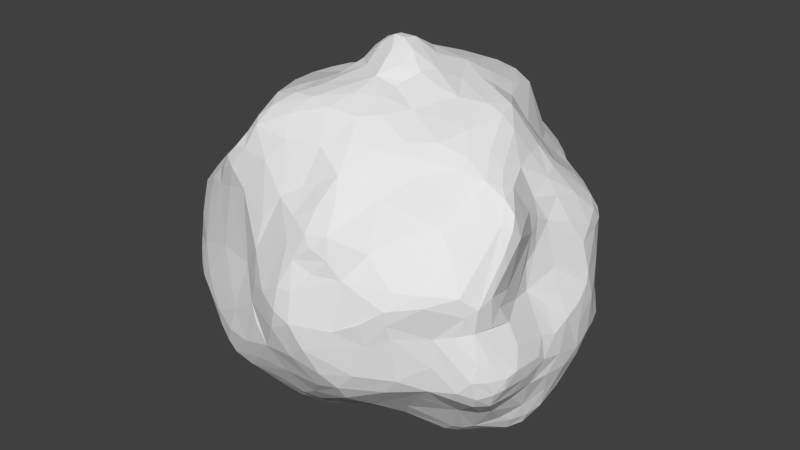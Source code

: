 # Source: Asteroid.blend  (saved by Blender 2.75.0; exported with 4.5.12 LTS)
import bpy
from mathutils import Matrix  # noqa: F401  (used for matrix-valued properties, if any)

bpy.ops.wm.read_factory_settings(use_empty=True)
scene = bpy.context.scene
scene.name = 'Scene'

# ---- collections
col_collection_1 = bpy.data.collections.new('Collection 1'); scene.collection.children.link(col_collection_1)

# ---- world
world_world = bpy.data.worlds.new('World'); scene.world = world_world
world_world.color = (0.05088, 0.05088, 0.05088)
world_world.use_sun_shadow = False
world_world.sun_shadow_jitter_overblur = 0.0
world_world.cycles.sampling_method = 'MANUAL'
world_world.cycles.sample_map_resolution = 256

# ---- meshes
me_icosphere = bpy.data.meshes.new('Icosphere')
me_icosphere.from_pydata([(0.4242, -0.2896, -0.2138), (0.05683, -0.02266, -0.5018), (-0.4991, -0.04688, -0.2123), (0.4069, 0.2561, -0.2244), (0.1515, 0.3907, 0.1994), (0.1476, 0.01187, 0.4337), (0.2503, -0.02367, 0.4077), (0.1522, 0.1248, 0.422), (0.2228, 0.04368, 0.4149), (0.1888, 0.07637, 0.4159), (0.1814, 0.1711, 0.3915), (0.2859, 0.07337, 0.3517), (0.2223, 0.1153, 0.3794), (0.1745, 0.2203, 0.3762), (0.3946, 0.02004, 0.2484), (0.3786, 0.06483, 0.2574), (0.3149, 0.1035, 0.2912), (0.2745, 0.1786, 0.2575), (0.226, 0.2687, 0.2412), (0.1491, 0.3195, 0.3024), (0.4151, 0.03144, 0.2037), (0.4257, 0.09692, 0.1893), (0.4223, 0.1786, 0.1544), (0.323, 0.156, 0.2349), (0.2878, 0.2316, 0.2059), (0.1945, 0.3354, 0.2036), (0.1234, 0.2228, 0.3996), (0.1179, 0.2811, 0.3806), (0.1213, 0.3329, 0.3138), (0.0138, 0.001794, 0.5129), (-0.009304, 0.04057, 0.494), (0.04168, 0.1049, 0.4486), (0.07004, 0.2026, 0.4153), (-0.05791, 0.1647, 0.4371), (0.09809, 0.3039, 0.3704), (0.06702, 0.3143, 0.3588), (0.006636, 0.2827, 0.3771), (-0.05117, 0.2551, 0.404), (-0.08159, 0.266, 0.3849), (-0.1746, 0.2117, 0.3643), (0.08473, 0.3519, 0.2822), (-0.02975, 0.3301, 0.3265), (-0.1127, 0.2808, 0.346), (-0.1421, 0.2939, 0.2907), (-0.2532, 0.2576, 0.2752), (-0.2889, 0.2371, 0.2748), (0.09988, 0.3866, 0.2192), (0.04799, 0.3966, 0.2214), (-0.0124, 0.3636, 0.2509), (-0.08348, 0.3785, 0.2271), (-0.02551, -0.00545, 0.516), (-0.09319, 0.07626, 0.4271), (-0.02129, -0.03352, 0.5201), (-0.04889, -0.05091, 0.4991), (-0.05849, 0.0268, 0.4829), (-0.07918, -0.03852, 0.4823), (-0.1262, -0.1034, 0.4236), (-0.09537, -0.1536, 0.4371), (-0.2175, 0.07198, 0.3799), (-0.1694, 0.006054, 0.394), (-0.2102, -0.007794, 0.3769), (-0.1561, -0.2294, 0.4152), (-0.2993, 0.03656, 0.3582), (-0.2525, -0.144, 0.3827), (-0.3092, 0.1216, 0.3312), (-0.3279, 0.02995, 0.3451), (-0.3357, -0.03965, 0.3349), (-0.2705, -0.2035, 0.3506), (-0.3032, 0.2128, 0.2782), (-0.3955, 0.05215, 0.2405), (-0.3925, -0.006169, 0.2728), (-0.3811, -0.07348, 0.2766), (-0.3882, -0.1052, 0.2497), (-0.3067, -0.3326, 0.2311), (0.03978, -0.04574, 0.5018), (0.04602, -0.1015, 0.4735), (0.0782, -0.119, 0.4466), (-0.04285, -0.1132, 0.4591), (0.07467, -0.1407, 0.4383), (-0.08494, -0.2199, 0.4313), (0.02028, -0.2253, 0.4352), (0.07831, -0.1886, 0.4298), (0.1056, -0.2361, 0.4069), (-0.1236, -0.2737, 0.416), (-0.1812, -0.3388, 0.3654), (-0.1541, -0.3181, 0.3912), (-0.0924, -0.3278, 0.3886), (-0.01035, -0.2864, 0.4119), (0.02576, -0.3493, 0.348), (0.0908, -0.3211, 0.361), (-0.2526, -0.316, 0.2871), (-0.0637, -0.3674, 0.3427), (0.01578, -0.4014, 0.2621), (0.1266, -0.4143, 0.2533), (-0.2707, -0.3675, 0.2499), (-0.2197, -0.3808, 0.2925), (-0.183, -0.389, 0.2954), (-0.1057, -0.3975, 0.2936), (0.05459, -0.3912, 0.2793), (0.085, -0.4308, 0.2426), (0.1915, -0.3155, 0.3113), (0.1068, -0.03156, 0.4608), (0.1413, -0.0775, 0.4407), (0.2699, -0.125, 0.3782), (0.1899, -0.2497, 0.367), (0.2327, -0.2587, 0.3427), (0.3121, -0.2074, 0.3204), (0.3082, -0.1777, 0.3385), (0.3622, -0.1169, 0.3042), (0.3189, -0.01588, 0.3586), (0.2512, -0.273, 0.3121), (0.3921, -0.16, 0.2854), (0.4, -0.13, 0.2776), (0.397, -0.03812, 0.2183), (0.1631, -0.4114, 0.2266), (0.2565, -0.3454, 0.1939), (0.3395, -0.225, 0.2613), (0.3964, -0.1991, 0.2644), (0.4136, -0.1797, 0.27), (0.4402, -0.1794, 0.2416), (0.4378, -0.1332, 0.2074), (0.4423, 0.05517, 0.1357), (0.4296, 0.2328, -0.1457), (0.4584, 0.1188, 0.1062), (0.4755, 0.1021, -0.008607), (0.4562, 0.1516, 0.0828), (0.4327, 0.1981, 0.1173), (0.3798, 0.1766, 0.1925), (0.4258, 0.2113, 0.01481), (0.3826, 0.2434, 0.07835), (0.3525, 0.2509, 0.1371), (0.4285, 0.2031, -0.05779), (0.3486, 0.2602, 0.02257), (0.2592, 0.2749, 0.2032), (0.4132, 0.2584, -0.1955), (0.3577, 0.3042, -0.1199), (0.2809, 0.3718, -0.09761), (0.3004, 0.2942, 0.0673), (0.2395, 0.3842, 0.09504), (0.2802, 0.3141, 0.1257), (0.2145, 0.3845, 0.1448), (0.1374, 0.4264, 0.1646), (0.03139, 0.4984, 0.05756), (-0.09727, 0.4587, -0.1618), (0.06649, 0.4916, 0.1019), (0.08919, 0.4451, 0.1582), (0.04144, 0.5003, 0.08341), (0.03563, 0.4376, 0.1788), (-0.02994, 0.3821, 0.2229), (0.01051, 0.461, -0.04252), (-0.07895, 0.4625, 0.01897), (-0.05437, 0.4774, 0.06018), (-0.08222, 0.4481, 0.1224), (-0.04257, 0.4351, 0.1672), (-0.1268, 0.3766, 0.2129), (-0.103, 0.4531, -0.03505), (-0.1861, 0.4621, -0.03981), (-0.2538, 0.4348, 0.07454), (-0.2615, 0.4008, 0.1217), (-0.1875, 0.4048, 0.1389), (-0.1362, 0.4527, -0.1616), (-0.1908, 0.4572, -0.08135), (-0.2629, 0.4473, -0.007172), (-0.2755, 0.4371, 0.04137), (-0.3281, 0.3191, 0.189), (-0.32, 0.2839, 0.2257), (-0.4223, 0.2187, 0.1107), (-0.4897, 0.1666, 0.02055), (-0.3729, 0.2335, 0.1688), (-0.4599, 0.1497, 0.1117), (-0.4194, 0.09245, 0.1809), (-0.4383, 0.01964, 0.1902), (-0.4985, 0.1334, 0.01105), (-0.491, 0.06027, 0.07409), (-0.4419, -0.04196, 0.1956), (-0.4216, -0.07693, 0.2189), (-0.5083, 0.04663, -0.02322), (-0.4673, -0.01428, 0.1387), (-0.4455, -0.1425, 0.1582), (-0.4119, -0.1479, 0.1965), (-0.4854, 0.03635, -0.1116), (-0.5216, -0.04073, -0.1419), (-0.5298, -0.1056, -0.07742), (-0.4981, -0.104, -0.00773), (-0.4732, -0.1432, 0.1014), (-0.5275, -0.07421, -0.1575), (-0.532, -0.133, -0.1085), (-0.431, -0.1921, 0.151), (-0.3489, -0.3315, 0.1877), (-0.333, -0.3604, 0.1715), (-0.2626, -0.388, 0.2253), (-0.2255, -0.4027, 0.1937), (-0.2199, -0.4013, 0.2463), (-0.07087, -0.4467, 0.172), (-0.2369, -0.4244, 0.03652), (-0.076, -0.4702, 0.1003), (-0.1248, -0.4547, 0.03776), (-0.03144, -0.4255, 0.2301), (-0.1537, -0.4803, -0.08857), (-0.06123, -0.4934, 0.02314), (0.03532, -0.4753, 0.158), (0.08345, -0.4685, 0.189), (-0.1776, -0.4654, -0.2277), (-0.1136, -0.4891, -0.1566), (-0.07818, -0.4919, -0.03245), (0.01754, -0.5222, -0.05312), (0.03485, -0.5144, 0.0587), (0.1105, -0.4799, 0.1044), (0.1437, -0.4634, 0.1415), (0.2815, -0.4089, 0.0883), (0.405, -0.3256, -0.167), (0.3145, -0.2825, 0.2045), (0.2787, -0.4261, 0.009949), (0.3435, -0.3764, 0.05729), (0.3401, -0.3695, 0.08529), (0.4298, -0.215, 0.2252), (0.3902, -0.3231, -0.02259), (0.4241, -0.2917, -0.01636), (0.4301, -0.2894, 0.04519), (0.4488, -0.225, 0.1659), (0.442, -0.2965, -0.08977), (0.4382, -0.2466, -0.01494), (0.4414, -0.2232, 0.02928), (0.4524, -0.2174, 0.1327), (0.4146, -0.06554, 0.1432), (0.44, -0.2969, -0.1839), (0.4678, -0.2687, -0.1728), (0.4885, -0.21, -0.1278), (0.4123, -0.04283, 0.1774), (0.2578, 0.3549, -0.003608), (0.2029, 0.4111, 0.1244), (0.1362, 0.4617, 0.1112), (0.2334, 0.4016, 0.01207), (0.2199, 0.427, 0.01632), (0.1969, 0.4334, 0.06075), (0.1287, 0.4746, 0.056), (0.0452, 0.4838, 0.02392), (0.1832, 0.4506, -0.02715), (0.06683, 0.4446, -0.0683), (0.2699, 0.3861, -0.141), (0.184, 0.4336, -0.07092), (0.329, 0.3387, -0.1707), (0.2542, 0.3826, -0.1897), (0.2051, 0.3781, -0.2112), (0.1161, 0.4053, -0.1379), (0.08995, 0.4074, -0.1615), (-0.02317, 0.4364, -0.1517), (-0.05449, 0.4466, -0.1651), (0.2967, 0.3235, -0.237), (-0.05739, 0.4316, -0.2103), (-0.3524, 0.2991, 0.1899), (-0.3603, 0.3322, 0.1543), (-0.3534, 0.3789, 0.09124), (-0.2313, 0.4271, -0.1162), (-0.3964, 0.3013, 0.1285), (-0.414, 0.3338, 0.0705), (-0.353, 0.3751, 0.04187), (-0.428, 0.3209, 0.03121), (-0.4475, 0.2746, 0.02783), (-0.3516, 0.3798, -0.01421), (-0.3848, 0.3284, -0.05231), (-0.441, 0.2398, -0.02607), (-0.2949, 0.3607, -0.161), (-0.355, 0.3317, -0.08736), (-0.4307, 0.1998, -0.1137), (-0.2628, 0.3498, -0.2178), (-0.3422, 0.3159, -0.1604), (-0.3635, 0.2847, -0.1686), (-0.3903, 0.1718, -0.2007), (-0.4374, 0.09337, -0.1771), (-0.4536, 0.05319, -0.2189), (-0.2658, 0.2935, -0.2806), (-0.3499, 0.262, -0.2362), (-0.3603, 0.2266, -0.253), (-0.3761, 0.1753, -0.233), (-0.3869, 0.1487, -0.2204), (-0.4001, 0.108, -0.2606), (-0.4432, 0.01233, -0.2721), (-0.4469, -0.2731, 0.07778), (-0.5085, -0.1783, -0.1467), (-0.3851, -0.3619, 0.05787), (-0.3389, -0.3768, 0.1028), (-0.2802, -0.3858, 0.1723), (-0.4779, -0.2528, -0.01439), (-0.4532, -0.3012, -0.07453), (-0.379, -0.3824, -0.0385), (-0.3457, -0.4104, -0.09087), (-0.3046, -0.4256, -0.06324), (-0.4757, -0.2584, -0.1259), (-0.4155, -0.3351, -0.1322), (-0.3533, -0.396, -0.1243), (-0.236, -0.462, -0.1285), (-0.4929, -0.1667, -0.1783), (-0.4092, -0.2525, -0.1892), (-0.3535, -0.2807, -0.209), (-0.3361, -0.3778, -0.1716), (-0.279, -0.3699, -0.2349), (-0.2636, -0.4259, -0.1878), (-0.2328, -0.4599, -0.1707), (-0.4824, -0.06409, -0.228), (-0.3502, -0.1491, -0.2397), (-0.2976, -0.2805, -0.2585), (-0.1968, -0.4503, -0.2429), (-0.0791, -0.4787, -0.1955), (0.2263, -0.4557, 0.007564), (0.2329, -0.4468, -0.05186), (0.2851, -0.4171, -0.02483), (0.0566, -0.5042, -0.1225), (0.1019, -0.5098, -0.08258), (0.2068, -0.4552, -0.1379), (0.3512, -0.3527, -0.1043), (0.1002, -0.4635, -0.2046), (0.1623, -0.4608, -0.1871), (0.2616, -0.4046, -0.1847), (0.05309, -0.428, -0.2633), (0.3398, -0.3005, -0.2307), (0.3822, -0.3241, -0.1919), (0.4079, -0.07192, 0.0647), (0.4224, -0.1317, -0.0006363), (0.4711, -0.186, -0.07991), (0.4098, -0.04013, 0.08973), (0.4444, -0.02812, -0.05669), (0.4523, 0.01792, -0.03931), (0.4768, 0.06758, -0.07733), (0.4869, -0.1197, -0.1383), (0.4774, -0.03543, -0.1188), (0.4798, 0.07084, -0.1434), (0.4769, 0.1281, -0.09026), (0.4794, -0.2417, -0.1668), (0.4855, -0.1651, -0.1713), (0.4871, -0.02635, -0.1777), (0.4827, 0.06353, -0.2054), (0.4622, 0.1689, -0.1918), (0.4634, -0.1975, -0.2162), (0.4466, -0.1643, -0.2485), (0.482, -0.06816, -0.2164), (0.4754, 0.07621, -0.2359), (0.4473, 0.1692, -0.2312), (0.4358, 0.2212, -0.2203), (0.3927, 0.1917, -0.2847), (0.3147, 0.161, -0.3514), (0.3445, 0.2798, -0.2366), (0.3075, 0.2514, -0.2771), (0.2286, 0.234, -0.3324), (0.256, 0.3005, -0.2811), (0.1581, 0.1862, -0.4291), (0.204, 0.2311, -0.3495), (0.1449, 0.3071, -0.361), (0.1365, 0.3359, -0.3307), (0.1257, 0.2309, -0.4395), (0.1189, 0.2884, -0.4098), (0.04713, 0.3783, -0.2934), (0.1085, 0.08628, -0.4766), (0.1163, 0.1628, -0.4668), (0.08234, 0.2859, -0.4318), (0.04484, 0.3138, -0.4065), (0.02361, 0.3555, -0.3397), (0.01771, 0.1532, -0.497), (0.04131, 0.2283, -0.4678), (-0.06201, 0.4015, -0.2481), (-0.09521, 0.3604, -0.3029), (-0.04829, 0.27, -0.3916), (-0.06852, 0.1711, -0.4939), (-0.1495, 0.3858, -0.2602), (-0.06561, 0.3125, -0.3348), (-0.1838, 0.2285, -0.3744), (-0.16, 0.2539, -0.3516), (-0.05059, 0.221, -0.4643), (-0.1138, 0.2189, -0.4169), (-0.2106, 0.1873, -0.3917), (-0.2698, 0.2387, -0.3393), (-0.3115, 0.2107, -0.3305), (-0.1268, 0.1175, -0.4966), (-0.164, 0.02743, -0.5085), (-0.1838, 0.04691, -0.4881), (-0.2403, 0.06103, -0.425), (-0.3605, 0.11, -0.3137), (-0.0303, 0.02602, -0.5192), (-0.072, 0.01885, -0.5181), (-0.118, 0.03743, -0.521), (-0.1925, 0.0036, -0.4875), (-0.3852, 0.01801, -0.3375), (-0.4177, -0.003312, -0.3057), (-0.3155, -0.04635, -0.3695), (-0.1909, -0.02917, -0.482), (-0.267, -0.1597, -0.2953), (-0.2515, -0.05666, -0.4109), (-0.2136, -0.1631, -0.3667), (-0.1615, -0.03992, -0.497), (-0.1319, -0.07265, -0.4844), (-0.163, -0.1643, -0.4111), (-0.1934, -0.2268, -0.3761), (-0.2095, -0.3209, -0.3427), (-0.2423, -0.3603, -0.2859), (-0.02204, -0.09431, -0.4895), (-0.09314, -0.1097, -0.4751), (-0.1164, -0.251, -0.4294), (-0.1499, -0.3059, -0.3991), (-0.1204, -0.3601, -0.3625), (-0.1645, -0.4146, -0.2862), (0.02967, -0.1154, -0.4779), (-0.0542, -0.1697, -0.4532), (-0.08718, -0.2554, -0.4355), (-0.08498, -0.3362, -0.387), (0.4296, 0.1547, -0.2726), (0.4702, -0.053, -0.272), (0.4142, 0.06474, -0.3362), (0.3675, 0.1403, -0.3336), (0.2825, 0.1469, -0.374), (0.4611, 0.01927, -0.3018), (0.4347, -0.02596, -0.3602), (0.3186, 0.01706, -0.4232), (0.2037, 0.1042, -0.4307), (0.4446, -0.08778, -0.3404), (0.4145, -0.06596, -0.3912), (0.354, -0.08686, -0.425), (0.3307, -0.03734, -0.4327), (0.2574, 0.008364, -0.4497), (0.399, -0.1362, -0.3434), (0.4191, -0.1123, -0.3542), (0.3307, -0.119, -0.4202), (0.1801, 0.01132, -0.4591), (0.3963, -0.2219, -0.2806), (0.4115, -0.1915, -0.2873), (0.328, -0.1886, -0.3787), (0.3026, -0.1722, -0.4072), (0.2612, -0.1097, -0.4492), (0.04303, -0.06649, -0.5001), (0.02133, -0.336, -0.3552), (0.004339, -0.2592, -0.4174), (-0.03809, -0.4337, -0.2689), (0.03707, -0.388, -0.3134), (0.001752, -0.4122, -0.2984), (0.01634, -0.3014, -0.3881), (0.05541, -0.3517, -0.3331), (0.03272, -0.2015, -0.4235), (0.08099, -0.1712, -0.4246), (0.1453, -0.2066, -0.4046), (0.1071, -0.4146, -0.2659), (0.1775, -0.3539, -0.2848), (0.2064, -0.2689, -0.3428), (0.1325, -0.1266, -0.4384), (0.2073, -0.1267, -0.4431), (0.1815, -0.23, -0.3829), (0.2829, -0.2027, -0.395), (0.3571, -0.2519, -0.2757), (-0.01347, -0.1558, -0.4557), (-0.3135, -0.02304, -0.3854), (-0.01275, -0.03948, -0.5134), (-0.3457, 0.203, -0.2938), (0.2584, 0.347, 0.04193), (0.006744, -0.03245, 0.5169), (0.3503, 0.01211, 0.3001), (0.09085, 0.1034, 0.4453), (0.1663, 0.06255, 0.4277), (0.3365, 0.06353, 0.2996), (0.363, 0.09204, 0.2587), (0.183, 0.3107, 0.246), (-0.01656, 0.3172, 0.3488), (0.01991, 0.05969, 0.4795), (-0.01609, 0.1547, 0.4416), (-0.09629, 0.2176, 0.4055), (0.1227, 0.3134, 0.3497), (-0.1931, 0.2742, 0.2774), (-0.2733, 0.1397, 0.3433), (-0.09866, 0.007027, 0.4619), (-0.1211, -0.02379, 0.4347), (-0.3354, 0.06533, 0.3361), (-0.3227, 0.1554, 0.2779), (-0.3694, 0.1196, 0.237), (-0.1641, -0.364, 0.3526), (-0.02037, -0.2134, 0.4399), (-0.2294, -0.3363, 0.3043), (0.2479, -0.2034, 0.3659), (0.1471, -0.1739, 0.4114), (0.3267, -0.1182, 0.3411), (0.213, -0.404, 0.1576), (0.4473, 0.1837, 0.1002), (0.2452, 0.329, 0.1581), (-0.01981, 0.4856, 0.03307), (-0.1575, 0.4336, 0.08905), (-0.3348, 0.3802, 0.1148), (0.001314, 0.4951, 0.07361), (-0.122, 0.463, -0.1197), (-0.2339, 0.4553, 0.02135), (-0.2045, 0.3248, 0.2171), (-0.4744, 0.07106, 0.1162), (-0.3552, -0.1999, 0.2215), (-0.4918, -0.2058, -0.002427), (-0.4857, 0.1609, 0.05864), (-0.4992, 0.08787, -0.04322), (-0.4777, 0.02955, 0.09871), (-0.5353, -0.06905, -0.091), (-0.4157, -0.2671, 0.1389), (0.1025, -0.4752, 0.1653), (-0.2985, -0.3637, 0.2067), (0.03017, -0.4475, 0.2103), (-0.01994, -0.5104, 0.02793), (-0.06129, -0.4979, -0.07971), (0.02994, -0.5252, 0.0009111), (0.07069, -0.5089, 0.05904), (0.3651, -0.2974, 0.1456), (0.4108, -0.3094, 0.02896), (0.4498, -0.1983, 0.2133), (0.4592, -0.2855, -0.1348), (0.4518, -0.2732, -0.07601), (0.4339, -0.1836, 0.05496), (0.2114, 0.4353, -0.03406), (0.306, 0.3532, -0.201), (0.1934, 0.4489, 0.002767), (0.1502, 0.4594, 0.01271), (0.107, 0.4764, 0.02117), (0.1952, 0.4104, -0.1449), (0.2654, 0.3515, -0.2378), (0.1363, 0.3819, -0.21), (0.1597, 0.352, -0.264), (-0.4514, 0.2525, 0.05996), (-0.4813, 0.1572, -0.04487), (-0.1397, 0.4148, -0.2153), (-0.4364, 0.288, 0.07285), (-0.3769, 0.3618, 0.09342), (-0.4013, 0.2744, -0.09307), (-0.3149, 0.3223, -0.2083), (-0.1134, 0.4041, -0.254), (-0.3239, 0.2775, -0.2667), (-0.4072, -0.3549, -0.02246), (-0.4007, -0.3226, -0.1612), (-0.4212, -0.3238, 0.07203), (-0.2003, -0.4679, -0.2004), (-0.3957, -0.07997, -0.261), (-0.2946, -0.1753, -0.2619), (0.2769, -0.4295, 0.04734), (0.1674, -0.4792, -0.02371), (0.0028, -0.4655, -0.2062), (0.4318, 0.01211, 0.02504), (0.4765, 0.09825, -0.03939), (-0.007071, 0.3137, -0.3779), (0.2686, 0.2336, -0.3172), (0.1817, 0.3185, -0.2976), (0.1625, 0.2386, -0.3983), (-0.01716, 0.3816, -0.2756), (-0.07773, 0.3769, -0.2882), (-0.3196, 0.1599, -0.3324), (-0.3127, 0.06369, -0.377), (-0.1218, 0.3606, -0.2973), (-0.09562, 0.1778, -0.4791), (-0.3838, 0.03875, -0.3327), (-0.2442, 0.01148, -0.4314), (-0.3174, -0.1296, -0.2691), (-0.2206, -0.4126, -0.261), (-0.1424, -0.1237, -0.4534), (-0.1524, -0.3362, -0.3789), (0.1053, -0.01185, -0.4876), (0.3899, -0.009168, -0.394), (0.458, -0.04867, -0.3283), (0.2638, 0.0823, -0.416), (0.43, -0.08239, -0.3726), (0.2263, -0.06454, -0.4591), (0.2386, -0.2986, -0.2932), (0.2936, -0.33, -0.227), (0.3098, -0.2119, -0.3691), (0.2519, -0.1664, -0.4264), (-0.04142, -0.2802, -0.4249), (0.07652, -0.09939, -0.4784), (0.4447, -0.1106, -0.2993), (0.1818, 0.07618, -0.4495), (0.4129, 0.2233, -0.2485), (-0.4027, -0.02368, -0.3172), (-0.2316, -0.02379, -0.4427), (-0.08996, -0.0455, -0.5033), (-0.2531, -0.2794, -0.3041), (-0.4445, -0.0393, -0.2631), (-0.1029, 0.2742, -0.3462), (-0.06182, 0.1005, -0.519), (-0.3609, 0.1504, -0.2874), (-0.3243, 0.2481, -0.3025), (0.4527, -0.2597, -0.2151), (0.4445, 0.2185, -0.1881), (0.4513, 0.1831, -0.1149), (0.4557, 0.1721, -0.008912), (0.4639, 0.08766, 0.07319), (0.4172, -0.004566, 0.153), (0.1747, -0.4519, 0.09799), (0.07251, -0.5228, -0.01941), (-0.02472, -0.501, -0.1279), (-0.1314, -0.4575, -0.248), (0.341, -0.3499, -0.1758), (0.3526, -0.3504, -0.03047), (-0.3984, -0.3295, 0.1305), (-0.5125, -0.1025, -0.1881), (-0.1775, -0.48, -0.1538), (-0.2937, 0.4254, -0.01337), (-0.2022, 0.4315, -0.1484), (-0.486, -0.004035, -0.2122), (-0.4661, 0.2104, 0.04923), (0.3752, 0.2916, -0.1988), (-0.0852, 0.4429, -0.1994), (-0.05632, 0.4553, -0.1044), (-0.01702, 0.4706, -0.01073), (0.08864, 0.4924, 0.07452), (0.1698, 0.4235, 0.1528), (-0.2455, -0.3878, 0.2604), (0.3094, 0.2676, 0.1686), (0.3752, 0.2195, 0.1625), (0.4467, 0.1557, 0.1322), (0.09374, -0.07884, 0.4633), (0.1451, -0.3036, 0.3527), (0.1962, -0.3473, 0.2656), (0.1367, -0.455, 0.1954), (0.06593, 0.02169, 0.4759), (0.005058, -0.07772, 0.4979), (-0.08708, -0.0728, 0.4571), (-0.1336, -0.1877, 0.4212), (-0.191, -0.265, 0.3985), (-0.2916, -0.2671, 0.2751), (-0.03229, 0.07558, 0.4663), (-0.1454, 0.112, 0.3905), (-0.262, 0.1904, 0.322), (-0.3388, 0.2327, 0.2364), (0.1628, 0.2796, 0.3556), (0.1357, 0.354, 0.2451), (0.2779, 0.03251, 0.3946), (0.2675, 0.1201, 0.3233), (0.07043, 0.2663, 0.3978), (-0.01206, 0.2261, 0.4166), (0.08003, 0.3317, 0.3365), (0.0351, 0.3374, 0.3217), (-0.05847, 0.3087, 0.3531), (-0.1781, 0.2469, 0.3276), (-0.07999, 0.3367, 0.2891), (-0.05709, -0.01724, 0.5043), (-0.1505, 0.03583, 0.4085), (-0.163, -0.06678, 0.4009), (-0.2803, 0.09204, 0.3595), (-0.2932, -0.042, 0.365), (-0.3403, -0.132, 0.3085), (0.01875, -0.1503, 0.4559), (-0.06217, -0.2736, 0.4215), (0.06886, -0.2727, 0.4046), (-0.1985, -0.3616, 0.3263), (0.1015, -0.3748, 0.3061), (0.1916, -0.06069, 0.4192), (0.2881, -0.02132, 0.3905), (0.3603, -0.1786, 0.297), (0.3675, -0.05408, 0.2921), (0.414, -0.08062, 0.2039), (0.4357, 0.2043, 0.07067), (0.3993, 0.2285, -0.01797), (0.3185, 0.2842, 0.09956), (0.4005, 0.251, -0.08883), (0.2912, 0.3059, 0.03146), (0.02936, 0.4831, 0.1223), (-0.1321, 0.4481, 0.03934), (-0.2977, 0.4053, 0.09061), (-0.4041, 0.1684, 0.1731), (-0.5008, 0.1127, 0.05966), (-0.4996, 0.06053, 0.004429), (-0.4846, 0.003846, 0.05695), (-0.4611, -0.09132, 0.1511), (-0.5208, -0.01786, -0.04899), (-0.51, -0.2025, -0.08645), (-0.1622, -0.4186, 0.2107), (0.06313, -0.4889, 0.13), (0.4, -0.32, 0.07782), (0.4332, -0.3115, -0.1343), (0.4422, -0.2561, 0.06846), (0.4555, -0.1738, 0.1872), (0.4826, -0.2401, -0.1354), (0.4461, -0.1894, -0.02495), (0.1646, 0.4534, 0.05322), (0.233, 0.4101, -0.07203), (0.1338, 0.4517, -0.03653), (-0.002177, 0.4091, -0.2168), (-0.4008, 0.351, 0.05188), (-0.4099, 0.3297, -0.007815), (-0.3884, 0.212, -0.1871), (-0.2133, 0.3616, -0.2348), (-0.3429, -0.3951, -0.002283), (-0.3963, -0.3723, -0.08865), (-0.2902, -0.438, -0.1141), (-0.4548, -0.2587, -0.1624), (-0.412, -0.1559, -0.2162), (0.292, -0.4034, -0.1424), (0.1296, -0.4855, -0.1501), (0.1604, -0.4324, -0.2309), (0.4143, -0.07432, -0.005083), (0.4698, -0.08238, -0.1034), (0.475, 0.02113, -0.103), (0.4854, -0.09164, -0.1596), (0.4746, 0.1245, -0.1883), (0.4724, -0.1294, -0.2148), (0.4866, 0.001719, -0.2244), (0.08693, 0.3426, -0.3745), (0.08844, 0.2209, -0.4647), (0.004881, 0.2666, -0.4393), (-0.03415, 0.3518, -0.3192), (-0.1988, 0.2874, -0.3112), (-0.1832, 0.1439, -0.4276), (-0.2707, 0.1386, -0.3823), (-0.153, -0.006319, -0.5136), (-0.2659, -0.08021, -0.3757), (-0.1787, -0.083, -0.4595), (-0.1059, -0.1762, -0.4449), (-0.197, -0.3543, -0.3383), (-0.09909, -0.3041, -0.4171), (-0.09847, -0.419, -0.295), (0.2299, 0.132, -0.4023), (0.2429, 0.05139, -0.4423), (0.3977, -0.1024, -0.3945), (0.2863, -0.07325, -0.4522), (0.3437, -0.1686, -0.3776), (0.1684, -0.06631, -0.4619), (0.0639, -0.2615, -0.3869)], [], [(0, 445, 422), (0, 422, 576), (1, 352, 552), (3, 134, 577, 338), (299, 589, 2), (3, 338, 566), (3, 595, 134), (101, 5, 453, 609), (4, 600, 141), (4, 141, 46), (101, 641, 5), (6, 8, 454, 5), (642, 621, 6), (109, 644, 452), (109, 452, 455), (455, 621, 109), (113, 581, 20), (113, 20, 14), (14, 644, 113), (454, 453, 5), (7, 453, 454), (5, 641, 6), (6, 621, 8), (8, 621, 12, 9), (621, 11, 622, 12), (9, 454, 8), (10, 7, 9), (12, 622, 619, 13), (10, 12, 13), (11, 621, 455), (11, 16, 622), (14, 15, 455, 452), (452, 644, 14), (15, 21, 22, 456), (456, 455, 15), (16, 456, 23), (17, 622, 16), (17, 619, 622), (18, 619, 17), (19, 619, 18), (457, 620, 19), (123, 604, 21), (21, 14, 20), (15, 14, 21), (21, 604, 22), (23, 127, 602, 24), (127, 456, 22), (23, 456, 127), (133, 25, 457, 18), (23, 24, 17), (18, 17, 24), (24, 602, 133), (140, 4, 620, 25), (133, 478, 25), (25, 620, 457), (25, 478, 140), (140, 600, 4), (27, 26, 10, 13), (609, 453, 459), (26, 7, 10), (27, 13, 619), (27, 623, 26), (28, 462, 619, 19), (19, 620, 28), (31, 32, 624, 460), (30, 31, 615), (30, 29, 459), (453, 7, 31), (32, 26, 623), (623, 624, 32), (32, 7, 26), (31, 7, 32), (37, 33, 460, 624), (460, 615, 31), (34, 27, 619, 462), (33, 37, 461), (33, 615, 460), (51, 615, 33), (51, 461, 616), (39, 617, 616), (37, 36, 626, 458), (34, 462, 625), (34, 623, 27), (35, 34, 625), (625, 626, 35), (35, 623, 34), (35, 626, 36), (36, 624, 623), (43, 42, 627, 629), (37, 458, 627), (37, 624, 36), (37, 627, 38), (37, 38, 461), (38, 627, 42), (42, 628, 38), (39, 461, 38), (39, 38, 628), (28, 620, 40), (40, 626, 625), (458, 626, 41), (41, 629, 627), (45, 39, 628, 44), (43, 628, 42), (43, 463, 628), (44, 628, 463), (50, 30, 615, 54), (45, 618, 68), (68, 617, 45), (46, 620, 4), (40, 620, 46), (47, 626, 40), (48, 626, 47), (41, 626, 48), (48, 629, 41), (49, 629, 48), (52, 451, 29, 50), (50, 54, 630), (51, 616, 631), (616, 464, 633), (55, 53, 52, 630), (50, 630, 52), (54, 51, 631, 465), (55, 611, 53), (53, 610, 52), (55, 465, 631, 466), (465, 630, 54), (57, 56, 632, 612), (55, 466, 611), (55, 630, 465), (466, 631, 59), (466, 632, 56), (56, 57, 611), (59, 58, 633, 60), (616, 633, 58), (61, 612, 634, 63), (59, 631, 58), (60, 632, 59), (60, 634, 632), (612, 632, 634), (633, 62, 634, 60), (61, 63, 613), (464, 64, 467, 633), (464, 617, 64), (65, 62, 633, 467), (67, 63, 66, 635), (65, 634, 62), (65, 467, 66), (63, 634, 66), (84, 67, 635, 614), (67, 613, 63), (68, 618, 469, 468), (84, 613, 67), (469, 69, 70, 467), (468, 617, 68), (64, 617, 468), (64, 468, 469), (469, 467, 64), (70, 71, 635, 66), (66, 467, 70), (76, 75, 636, 78), (72, 635, 71), (72, 487, 635), (614, 487, 73), (74, 451, 610), (74, 29, 451), (53, 611, 77), (77, 636, 610), (84, 614, 472), (84, 472, 639), (610, 636, 75), (75, 605, 74), (79, 471, 636, 77), (76, 605, 75), (77, 611, 57), (78, 636, 81), (81, 474, 78), (79, 57, 612), (79, 77, 57), (79, 637, 471), (80, 471, 637, 87), (81, 80, 638, 82), (80, 87, 638), (80, 636, 471), (81, 636, 80), (82, 638, 606, 104), (82, 474, 81), (83, 79, 612, 61), (104, 474, 82), (61, 613, 83), (83, 637, 79), (85, 86, 637, 83), (84, 639, 470), (85, 613, 84), (83, 613, 85), (85, 470, 86), (88, 89, 638, 87), (86, 470, 91), (91, 88, 86), (87, 637, 86), (86, 88, 87), (88, 640, 89), (90, 614, 73, 94), (89, 640, 606), (606, 640, 93), (93, 607, 100), (472, 614, 90), (91, 470, 97), (97, 197, 91), (91, 197, 92), (92, 88, 91), (93, 608, 114), (93, 114, 607), (95, 472, 90, 94), (192, 96, 95, 601), (94, 601, 95), (95, 639, 472), (93, 99, 201, 608), (192, 661, 96), (96, 639, 95), (96, 470, 639), (97, 96, 661), (97, 470, 96), (98, 496, 99), (99, 640, 98), (29, 74, 101, 609), (93, 640, 99), (74, 605, 101), (78, 474, 605, 76), (100, 607, 110), (100, 105, 606), (102, 641, 101), (103, 6, 641, 474), (102, 474, 641), (102, 605, 474), (474, 473, 103), (107, 475, 642, 103), (473, 474, 104), (104, 606, 105), (105, 473, 104), (106, 473, 105), (106, 643, 107), (107, 473, 106), (103, 473, 107), (107, 643, 475), (108, 109, 642, 475), (475, 643, 108), (111, 112, 644, 108), (109, 621, 642), (607, 211, 110), (110, 211, 116), (110, 116, 106), (111, 108, 643), (112, 120, 645, 113), (117, 116, 211, 215), (113, 644, 112), (228, 581, 113), (114, 608, 476), (476, 607, 114), (115, 607, 476), (116, 643, 106), (118, 111, 643, 117), (117, 643, 116), (503, 119, 118, 215), (117, 215, 118), (577, 122, 131, 578), (503, 666, 119), (119, 112, 118), (119, 666, 120), (121, 20, 581), (122, 649, 131), (123, 125, 477, 604), (123, 121, 580), (123, 20, 121), (124, 327, 579), (579, 646, 125), (125, 580, 124), (123, 580, 125), (125, 646, 477), (477, 126, 22, 604), (129, 128, 647, 132), (477, 646, 126), (126, 603, 22), (603, 602, 127), (128, 131, 647), (128, 646, 579), (130, 126, 646, 129), (132, 648, 129), (130, 139, 478, 602), (129, 648, 130), (649, 650, 132), (137, 648, 132), (130, 648, 139), (134, 135, 649, 122), (133, 602, 478), (134, 122, 577), (134, 595, 135), (141, 231, 599, 145), (241, 136, 135), (136, 650, 649), (650, 450, 137), (138, 137, 450), (138, 648, 137), (139, 648, 138), (139, 140, 478), (230, 600, 140), (142, 236, 598, 479), (141, 145, 46), (247, 143, 483, 597), (142, 479, 482), (142, 599, 236), (247, 596, 143), (46, 145, 147, 47), (144, 145, 599), (145, 651, 147), (146, 144, 599, 142), (144, 146, 482, 651), (147, 153, 49, 148), (147, 651, 153), (598, 149, 246, 597), (147, 148, 47), (149, 238, 246), (150, 598, 597, 155), (150, 151, 482, 479), (155, 652, 150), (150, 479, 598), (150, 652, 151), (480, 152, 151, 652), (151, 651, 482), (153, 152, 159, 154), (480, 159, 152), (152, 651, 151), (153, 651, 152), (43, 154, 485, 463), (153, 154, 49), (154, 629, 49), (154, 159, 485), (155, 156, 484, 652), (43, 629, 154), (155, 483, 156), (157, 480, 652, 484), (159, 158, 481, 485), (157, 159, 480), (157, 653, 158), (158, 159, 157), (44, 485, 481, 164), (160, 161, 156, 483), (44, 463, 485), (143, 596, 160), (162, 161, 592, 253), (161, 160, 592), (161, 484, 156), (162, 163, 157, 484), (162, 253, 591), (162, 591, 163), (163, 653, 157), (165, 164, 251, 250), (164, 481, 251), (45, 165, 250, 618), (165, 44, 164), (168, 166, 169, 654), (165, 45, 44), (166, 594, 169), (167, 172, 655, 489), (167, 517, 172), (490, 517, 269, 180), (167, 489, 594), (171, 69, 469, 170), (180, 659, 490), (168, 654, 618), (618, 654, 469), (489, 655, 169), (169, 655, 486), (170, 654, 169), (170, 469, 654), (170, 486, 171), (171, 70, 69), (172, 490, 656, 655), (172, 517, 490), (655, 656, 657, 173), (174, 171, 486, 177), (486, 655, 173), (173, 657, 491), (173, 491, 486), (175, 71, 70, 174), (177, 658, 174), (174, 70, 171), (174, 658, 175), (656, 176, 659, 657), (490, 659, 176), (178, 179, 72, 175), (177, 491, 657), (177, 486, 491), (178, 175, 658), (178, 187, 179), (181, 180, 270, 593), (179, 187, 487), (180, 269, 270), (184, 177, 657, 183), (181, 659, 180), (181, 492, 659), (186, 660, 182), (182, 659, 492), (182, 657, 659), (182, 660, 183), (183, 660, 488), (185, 181, 593, 2), (183, 488, 184), (178, 658, 184), (279, 186, 185, 589), (185, 2, 589), (185, 492, 181), (184, 278, 493, 187), (279, 660, 186), (184, 488, 278), (278, 588, 493), (188, 73, 487, 493), (493, 588, 188), (188, 189, 495, 73), (188, 588, 189), (190, 94, 73, 495), (495, 282, 190), (190, 601, 94), (192, 190, 282, 191), (282, 194, 191), (193, 97, 661, 195), (191, 661, 192), (196, 661, 191, 194), (194, 677, 287), (287, 198, 194), (194, 198, 196), (197, 193, 195, 200), (195, 661, 196), (196, 198, 204), (196, 204, 199), (199, 195, 196), (497, 206, 200, 195), (199, 204, 497), (497, 195, 199), (206, 662, 200), (201, 200, 662, 494), (303, 203, 202, 585), (494, 608, 201), (202, 590, 528), (203, 498, 204, 198), (303, 584, 203), (198, 590, 203), (204, 498, 584, 205), (206, 499, 583, 500), (205, 497, 204), (205, 499, 497), (208, 494, 662, 207), (500, 662, 206), (207, 500, 582), (207, 582, 208), (208, 608, 494), (502, 213, 212, 587), (310, 586, 210), (210, 316, 0), (210, 586, 316), (209, 214, 115), (115, 476, 209), (115, 214, 211), (306, 587, 212), (214, 209, 531, 213), (502, 663, 213), (213, 531, 212), (216, 587, 664, 220), (213, 663, 214), (214, 663, 501), (501, 663, 215), (218, 219, 215, 663), (216, 220, 217), (502, 587, 216), (502, 217, 218), (503, 219, 223, 666), (219, 218, 665), (219, 665, 223), (505, 220, 504, 667), (219, 503, 215), (217, 505, 667, 227), (505, 217, 220), (217, 227, 668, 221), (221, 222, 665, 218), (221, 218, 217), (221, 668, 222), (226, 504, 664, 225), (506, 665, 222), (666, 506, 224), (120, 224, 645), (120, 666, 224), (225, 210, 0), (0, 576, 225), (225, 664, 210), (225, 576, 226), (230, 234, 669, 231), (319, 668, 227), (228, 320, 581), (228, 645, 224), (230, 138, 234), (233, 232, 670, 507), (230, 231, 600), (235, 599, 231), (229, 670, 232), (232, 138, 450), (237, 510, 669, 509), (233, 507, 509), (233, 138, 232), (234, 138, 233), (234, 509, 669), (237, 671, 510), (235, 510, 671, 511), (511, 671, 238), (511, 599, 235), (237, 507, 670, 240), (598, 236, 149), (229, 650, 136), (136, 670, 229), (242, 240, 670, 239), (240, 671, 237), (236, 511, 238), (241, 508, 239), (239, 670, 136), (239, 508, 242), (247, 246, 672, 249), (512, 671, 240), (671, 244, 238), (241, 595, 508), (243, 512, 242), (514, 512, 243), (244, 512, 514), (244, 514, 245), (245, 238, 244), (246, 238, 245), (245, 672, 246), (248, 508, 595, 341), (247, 249, 596), (247, 597, 246), (251, 255, 519, 254), (341, 342, 248), (513, 508, 248), (243, 513, 538), (515, 514, 243), (249, 672, 359), (249, 523, 596), (168, 618, 250), (163, 259, 674, 256), (254, 250, 251), (481, 653, 252), (252, 673, 520), (252, 520, 481), (160, 518, 676, 592), (256, 653, 163), (253, 263, 259), (253, 259, 591), (160, 596, 518), (250, 254, 519, 168), (257, 258, 516, 519), (166, 516, 594), (166, 168, 519), (255, 481, 520), (255, 520, 673), (252, 653, 256), (256, 674, 673), (257, 673, 674), (257, 519, 255), (257, 674, 258), (258, 594, 516), (267, 264, 517, 521), (260, 674, 259), (260, 263, 521), (521, 674, 260), (261, 594, 258), (261, 521, 517), (167, 594, 261), (253, 592, 262), (263, 262, 266), (266, 521, 263), (269, 264, 675, 268), (267, 675, 264), (363, 518, 596, 523), (265, 262, 592), (265, 592, 676), (265, 522, 262), (267, 521, 266), (267, 522, 272), (267, 272, 675), (275, 269, 268), (676, 271, 522, 265), (363, 676, 518), (676, 696, 271), (272, 524, 575, 273), (524, 522, 271), (273, 449, 574, 274), (273, 675, 272), (273, 575, 449), (275, 276, 270, 269), (274, 675, 273), (268, 675, 274), (274, 574, 275), (275, 574, 276), (276, 376, 546, 277), (276, 574, 376), (279, 292, 680, 288), (277, 270, 276), (277, 593, 270), (277, 546, 382), (277, 382, 571), (278, 488, 283), (278, 283, 527), (527, 588, 278), (279, 589, 292), (280, 281, 189, 588), (279, 288, 660), (525, 677, 280), (280, 588, 527), (282, 281, 677, 194), (280, 677, 281), (281, 282, 189), (283, 284, 525, 527), (488, 660, 283), (283, 660, 284), (284, 678, 525), (286, 287, 677, 285), (525, 678, 285), (285, 678, 286), (286, 679, 287), (288, 289, 678, 284), (284, 660, 288), (289, 526, 295, 290), (289, 680, 526), (294, 526, 680, 293), (289, 290, 678), (286, 678, 290), (290, 679, 286), (287, 679, 291), (291, 590, 198), (293, 680, 292), (681, 294, 293), (302, 298, 679, 297), (2, 277, 571, 299), (294, 295, 526), (296, 549, 295), (297, 290, 295), (295, 549, 297), (302, 297, 549), (291, 298, 528, 590), (291, 679, 298), (299, 529, 681, 292), (299, 292, 589), (299, 571, 529), (583, 532, 582, 500), (529, 548, 300), (301, 294, 530), (302, 585, 202), (202, 528, 302), (303, 585, 533), (533, 584, 303), (209, 476, 582), (532, 304, 531, 582), (212, 304, 305, 306), (304, 532, 305), (307, 308, 583, 205), (212, 531, 304), (305, 682, 306), (205, 584, 307), (307, 683, 308), (308, 309, 305, 532), (308, 683, 309), (309, 682, 305), (311, 307, 584, 533), (310, 306, 682), (682, 586, 310), (310, 587, 306), (312, 311, 314, 684), (311, 683, 307), (311, 533, 314), (312, 313, 682, 309), (311, 312, 683), (309, 683, 312), (445, 315, 559, 558), (313, 586, 682), (430, 533, 585), (314, 431, 438), (438, 684, 314), (316, 315, 445, 0), (315, 586, 559), (316, 586, 315), (318, 317, 224, 506), (319, 324, 686, 668), (317, 318, 685), (222, 668, 318), (319, 227, 324), (124, 580, 581, 534), (317, 685, 320), (320, 685, 534), (534, 581, 320), (318, 668, 686, 685), (325, 321, 685, 686), (322, 534, 685, 321), (325, 687, 321), (323, 535, 534, 322), (321, 687, 322), (322, 687, 323), (326, 327, 535, 323), (325, 686, 688), (326, 323, 687), (326, 689, 327), (332, 578, 579, 327), (327, 689, 332), (329, 328, 576, 333), (226, 576, 328), (328, 227, 667), (330, 688, 690, 335), (333, 690, 329), (324, 227, 329), (331, 326, 687, 330), (335, 691, 330), (325, 688, 330), (330, 687, 325), (330, 691, 331), (331, 689, 326), (333, 576, 423, 334), (577, 578, 332), (335, 690, 564, 405), (334, 690, 333), (334, 423, 564), (337, 336, 409, 404), (405, 691, 335), (331, 691, 336), (336, 689, 331), (338, 332, 689, 337), (404, 566, 337), (565, 421, 552, 352), (338, 337, 566), (339, 407, 342), (339, 341, 566), (565, 353, 412), (537, 344, 248, 342), (3, 566, 341), (342, 407, 340), (342, 340, 537), (344, 513, 248), (408, 343, 537, 340), (408, 706, 343), (412, 345, 539, 706), (343, 706, 346), (346, 538, 343), (344, 537, 343), (344, 343, 538), (344, 538, 513), (345, 412, 353), (348, 347, 350, 692), (346, 706, 539), (347, 538, 346), (347, 539, 350), (348, 692, 514, 515), (348, 538, 347), (350, 349, 693, 354), (348, 515, 538), (349, 353, 693), (349, 539, 345), (692, 351, 245, 514), (354, 692, 350), (351, 672, 245), (355, 354, 358, 694), (354, 693, 358), (355, 536, 695, 356), (355, 692, 354), (355, 694, 536), (356, 540, 672, 351), (355, 356, 692), (351, 692, 356), (358, 357, 573, 362), (357, 353, 352), (357, 693, 353), (364, 536, 694, 361), (358, 362, 694), (359, 540, 695, 541), (361, 572, 364), (364, 695, 536), (541, 360, 544, 523), (541, 523, 359), (359, 672, 540), (541, 695, 360), (572, 361, 367, 368), (361, 694, 367), (363, 544, 696, 676), (367, 694, 362), (360, 695, 364), (364, 544, 360), (572, 696, 544), (366, 370, 271, 696), (365, 572, 368), (365, 366, 572), (370, 366, 365), (370, 575, 271), (365, 368, 697, 369), (367, 545, 368), (545, 697, 368), (370, 369, 697, 698), (371, 542, 574, 449), (369, 370, 365), (371, 575, 370), (371, 698, 542), (545, 372, 375, 697), (371, 449, 575), (372, 362, 573), (372, 545, 362), (372, 374, 375), (543, 376, 542, 698), (373, 372, 573, 379), (376, 574, 542), (377, 357, 352, 1), (373, 379, 699), (698, 375, 543), (376, 543, 546), (379, 378, 569, 699), (1, 448, 377), (377, 573, 357), (378, 448, 569), (378, 573, 377), (379, 573, 378), (384, 380, 373, 699), (380, 547, 375, 374), (384, 568, 380), (547, 447, 567, 381), (547, 543, 375), (547, 568, 447), (383, 447, 568, 386), (547, 381, 543), (546, 543, 381), (382, 381, 567), (567, 571, 382), (382, 546, 381), (529, 383, 700, 548), (383, 386, 700), (383, 567, 447), (384, 699, 388), (384, 388, 701), (387, 386, 701, 390), (529, 567, 383), (385, 548, 700), (700, 387, 385), (385, 530, 548), (384, 701, 386), (389, 388, 699, 569), (570, 530, 385), (389, 395, 702, 550), (389, 701, 388), (389, 569, 395), (390, 396, 397, 391), (389, 550, 701), (390, 701, 550), (550, 702, 390), (390, 702, 396), (392, 393, 296, 301), (391, 387, 390), (391, 570, 387), (391, 397, 392), (392, 570, 391), (392, 301, 570), (392, 703, 393), (401, 395, 394, 446), (393, 703, 549), (395, 569, 394), (397, 551, 703, 392), (401, 702, 395), (396, 704, 397), (551, 398, 399, 703), (551, 704, 398), (398, 705, 399), (705, 302, 549, 399), (399, 549, 703), (400, 394, 448, 427), (427, 563, 400), (400, 446, 394), (401, 446, 562, 402), (410, 406, 404, 409), (401, 402, 702), (396, 702, 402), (704, 562, 403), (403, 705, 398), (403, 398, 704), (339, 566, 404), (405, 413, 554), (554, 691, 405), (406, 553, 407, 404), (407, 555, 706, 408), (554, 409, 336, 691), (340, 407, 408), (413, 419, 708, 556), (410, 409, 554), (555, 553, 411), (412, 707, 565), (412, 706, 555), (413, 564, 419), (414, 410, 554, 556), (413, 556, 554), (415, 416, 553, 414), (414, 556, 708), (414, 553, 410), (415, 414, 708), (415, 709, 416), (416, 417, 707, 411), (411, 553, 416), (419, 418, 710, 708), (417, 565, 707), (418, 564, 423), (423, 710, 418), (419, 564, 418), (421, 417, 709, 557), (420, 708, 710), (420, 709, 415), (423, 422, 445, 710), (421, 557, 711), (421, 565, 417), (421, 711, 552), (424, 710, 445, 560), (425, 424, 560, 444), (425, 426, 709, 420), (444, 561, 425), (425, 710, 424), (420, 710, 425), (426, 442, 711, 557), (426, 561, 442), (563, 427, 552, 711), (426, 557, 709), (428, 403, 562, 433), (427, 448, 1), (1, 552, 427), (432, 314, 533, 430), (428, 705, 403), (435, 712, 429), (430, 705, 432), (432, 705, 428), (431, 428, 434), (432, 431, 314), (439, 438, 437, 440), (433, 562, 429), (433, 429, 712), (433, 712, 434), (434, 712, 438), (435, 446, 436), (436, 712, 435), (436, 441, 437), (437, 712, 436), (443, 440, 437), (438, 712, 437), (439, 559, 586, 313), (439, 684, 438), (439, 440, 558), (313, 684, 439), (442, 561, 437, 441), (436, 446, 400), (441, 436, 563), (563, 711, 441), (441, 711, 442), (443, 561, 444), (444, 440, 443), (445, 558, 560), (277, 2, 593), (7, 454, 9), (10, 9, 12), (11, 455, 16), (456, 16, 455), (16, 23, 17), (19, 18, 457), (123, 21, 20), (127, 22, 603), (24, 133, 18), (462, 28, 625), (29, 609, 459), (30, 459, 31), (453, 31, 459), (51, 33, 461), (461, 39, 616), (35, 36, 623), (28, 40, 625), (41, 627, 458), (39, 45, 617), (40, 46, 47), (49, 48, 148), (30, 50, 29), (464, 616, 617), (451, 52, 610), (51, 54, 615), (466, 59, 632), (466, 56, 611), (616, 58, 631), (65, 66, 634), (614, 635, 487), (53, 77, 610), (75, 74, 610), (85, 84, 470), (638, 89, 606), (93, 100, 606), (98, 88, 92), (88, 98, 640), (496, 92, 197), (98, 92, 496), (201, 99, 496), (100, 110, 105), (102, 101, 605), (6, 103, 642), (105, 110, 106), (109, 108, 644), (228, 113, 645), (211, 607, 115), (111, 118, 112), (119, 120, 112), (580, 121, 581), (327, 124, 535), (125, 124, 579), (578, 131, 579), (128, 579, 131), (128, 129, 646), (126, 130, 603), (603, 130, 602), (647, 131, 649), (132, 647, 649), (137, 132, 650), (241, 135, 595), (136, 649, 135), (139, 138, 140), (230, 140, 138), (231, 141, 600), (145, 144, 651), (146, 142, 482), (47, 148, 48), (483, 155, 597), (481, 158, 653), (143, 160, 483), (161, 162, 484), (489, 169, 594), (170, 169, 486), (71, 175, 72), (490, 176, 656), (72, 179, 487), (186, 182, 492), (182, 183, 657), (177, 184, 658), (178, 184, 187), (185, 186, 492), (187, 493, 487), (495, 189, 282), (190, 192, 601), (97, 193, 197), (197, 200, 496), (200, 201, 496), (202, 203, 590), (498, 203, 584), (499, 205, 583), (499, 206, 497), (500, 207, 662), (587, 210, 664), (210, 587, 310), (214, 501, 211), (501, 215, 211), (217, 502, 216), (502, 218, 663), (504, 220, 664), (506, 223, 665), (223, 506, 666), (504, 226, 667), (320, 228, 224), (650, 229, 450), (235, 231, 669), (229, 232, 450), (234, 233, 509), (510, 235, 669), (511, 236, 599), (507, 237, 509), (241, 239, 136), (240, 242, 512), (244, 671, 512), (513, 242, 508), (243, 242, 513), (243, 538, 515), (249, 359, 523), (255, 251, 481), (259, 163, 591), (516, 166, 519), (252, 256, 673), (257, 255, 673), (260, 259, 263), (521, 258, 674), (258, 521, 261), (167, 261, 517), (262, 263, 253), (269, 517, 264), (522, 266, 262), (267, 266, 522), (524, 271, 575), (524, 272, 522), (268, 274, 275), (525, 280, 527), (525, 285, 677), (289, 288, 680), (287, 291, 198), (293, 292, 681), (295, 294, 301), (295, 301, 296), (290, 297, 679), (298, 302, 528), (529, 300, 681), (530, 300, 548), (294, 681, 300), (294, 300, 530), (570, 301, 530), (582, 608, 208), (608, 582, 476), (582, 531, 209), (583, 308, 532), (313, 312, 684), (430, 585, 705), (222, 318, 506), (317, 320, 224), (535, 124, 534), (686, 324, 688), (226, 328, 667), (328, 329, 227), (688, 329, 690), (329, 688, 324), (690, 334, 564), (336, 337, 689), (332, 338, 577), (339, 342, 341), (3, 341, 595), (347, 346, 539), (349, 345, 353), (349, 350, 539), (565, 352, 353), (540, 356, 695), (357, 358, 693), (367, 362, 545), (544, 363, 523), (364, 572, 544), (572, 366, 696), (371, 370, 698), (372, 373, 374), (375, 698, 697), (378, 377, 448), (373, 380, 374), (547, 380, 568), (567, 529, 571), (384, 386, 568), (387, 700, 386), (385, 387, 570), (296, 393, 549), (448, 394, 569), (551, 397, 704), (302, 705, 585), (704, 402, 562), (402, 704, 396), (339, 404, 407), (413, 405, 564), (406, 410, 553), (407, 553, 555), (555, 411, 707), (412, 555, 707), (417, 416, 709), (420, 415, 708), (576, 422, 423), (426, 425, 561), (429, 446, 435), (446, 429, 562), (432, 428, 431), (433, 434, 428), (434, 438, 431), (559, 439, 558), (436, 400, 563), (440, 444, 560), (440, 560, 558), (561, 443, 437), (236, 238, 149)])
me_icosphere.use_remesh_preserve_volume = False
me_icosphere.use_remesh_preserve_attributes = False
me_icosphere.use_mirror_vertex_groups = False
me_icosphere.update()

# ---- objects
ob_icosphere = bpy.data.objects.new('Icosphere', me_icosphere)

# ---- transforms, parenting, visibility, modifiers, constraints
ob_icosphere.location = (0.0, 0.0, 0.0)
ob_icosphere.lineart.crease_threshold = 0.0

# ---- collection membership
col_collection_1.objects.link(ob_icosphere)

# ---- scene / render settings (as saved in the file)
scene.frame_start = 1; scene.frame_end = 250; scene.frame_set(1)
scene.render.engine = 'BLENDER_EEVEE_NEXT'
scene.render.resolution_percentage = 50
scene.render.dither_intensity = 0.0
scene.cycles.use_denoising = False
scene.cycles.samples = 10
scene.cycles.sampling_pattern = 'TABULATED_SOBOL'
scene.cycles.light_sampling_threshold = 0.0
scene.cycles.use_adaptive_sampling = False
scene.cycles.use_light_tree = False
scene.cycles.blur_glossy = 0.0
scene.cycles.pixel_filter_type = 'GAUSSIAN'
scene.cycles.sample_clamp_indirect = 0.0
scene.view_settings.view_transform = 'Standard'
bpy.context.view_layer.update()

# ---- added for rendering (the .blend has no active camera and no usable light): camera, sun
cam_auto = bpy.data.cameras.new('AutoCamera')
cam_auto.lens = 50.0
cam_auto.sensor_width = 36.0
cam_auto.clip_end = 1000.0
ob_auto_camera = bpy.data.objects.new('AutoCamera', cam_auto)
scene.collection.objects.link(ob_auto_camera)
ob_auto_camera.location = (1.62745, -1.99349, 1.32026)
ob_auto_camera.rotation_euler = (1.09748, -7.21219e-08, 0.694738)
scene.camera = ob_auto_camera
light_auto_sun = bpy.data.lights.new('AutoSun', 'SUN')
light_auto_sun.energy = 3.0
light_auto_sun.angle = 0.0523599
ob_auto_sun = bpy.data.objects.new('AutoSun', light_auto_sun)
scene.collection.objects.link(ob_auto_sun)
ob_auto_sun.rotation_euler = (0.872665, 0.174533, 0.523599)
bpy.context.view_layer.update()
